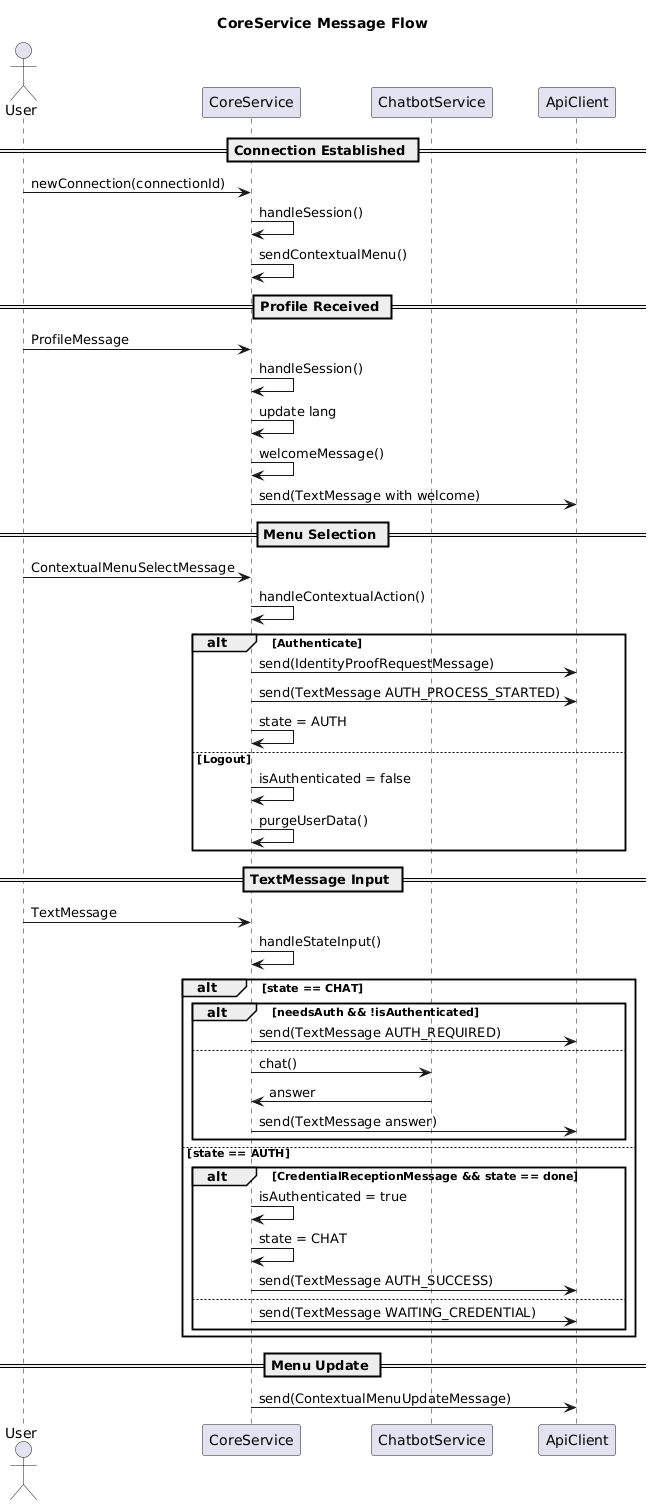

The diagram above was rendered by PlantUML. Its source (embedded in the PNG):
@startuml
title CoreService Message Flow

actor User
participant "CoreService" as CS
participant "ChatbotService" as Chatbot
participant "ApiClient" as API

== Connection Established ==
User -> CS : newConnection(connectionId)
CS -> CS : handleSession()
CS -> CS : sendContextualMenu()

== Profile Received ==
User -> CS : ProfileMessage
CS -> CS : handleSession()
CS -> CS : update lang
CS -> CS : welcomeMessage()
CS -> API : send(TextMessage with welcome)

== Menu Selection ==
User -> CS : ContextualMenuSelectMessage
CS -> CS : handleContextualAction()
alt Authenticate
    CS -> API : send(IdentityProofRequestMessage)
    CS -> API : send(TextMessage AUTH_PROCESS_STARTED)
    CS -> CS : state = AUTH
else Logout
    CS -> CS : isAuthenticated = false
    CS -> CS : purgeUserData()
end

== TextMessage Input ==
User -> CS : TextMessage
CS -> CS : handleStateInput()
alt state == CHAT
    alt needsAuth && !isAuthenticated
        CS -> API : send(TextMessage AUTH_REQUIRED)
    else
        CS -> Chatbot : chat()
        Chatbot -> CS : answer
        CS -> API : send(TextMessage answer)
    end
else state == AUTH
    alt CredentialReceptionMessage && state == done
        CS -> CS : isAuthenticated = true
        CS -> CS : state = CHAT
        CS -> API : send(TextMessage AUTH_SUCCESS)
    else
        CS -> API : send(TextMessage WAITING_CREDENTIAL)
    end
end

== Menu Update ==
CS -> API : send(ContextualMenuUpdateMessage)
@enduml